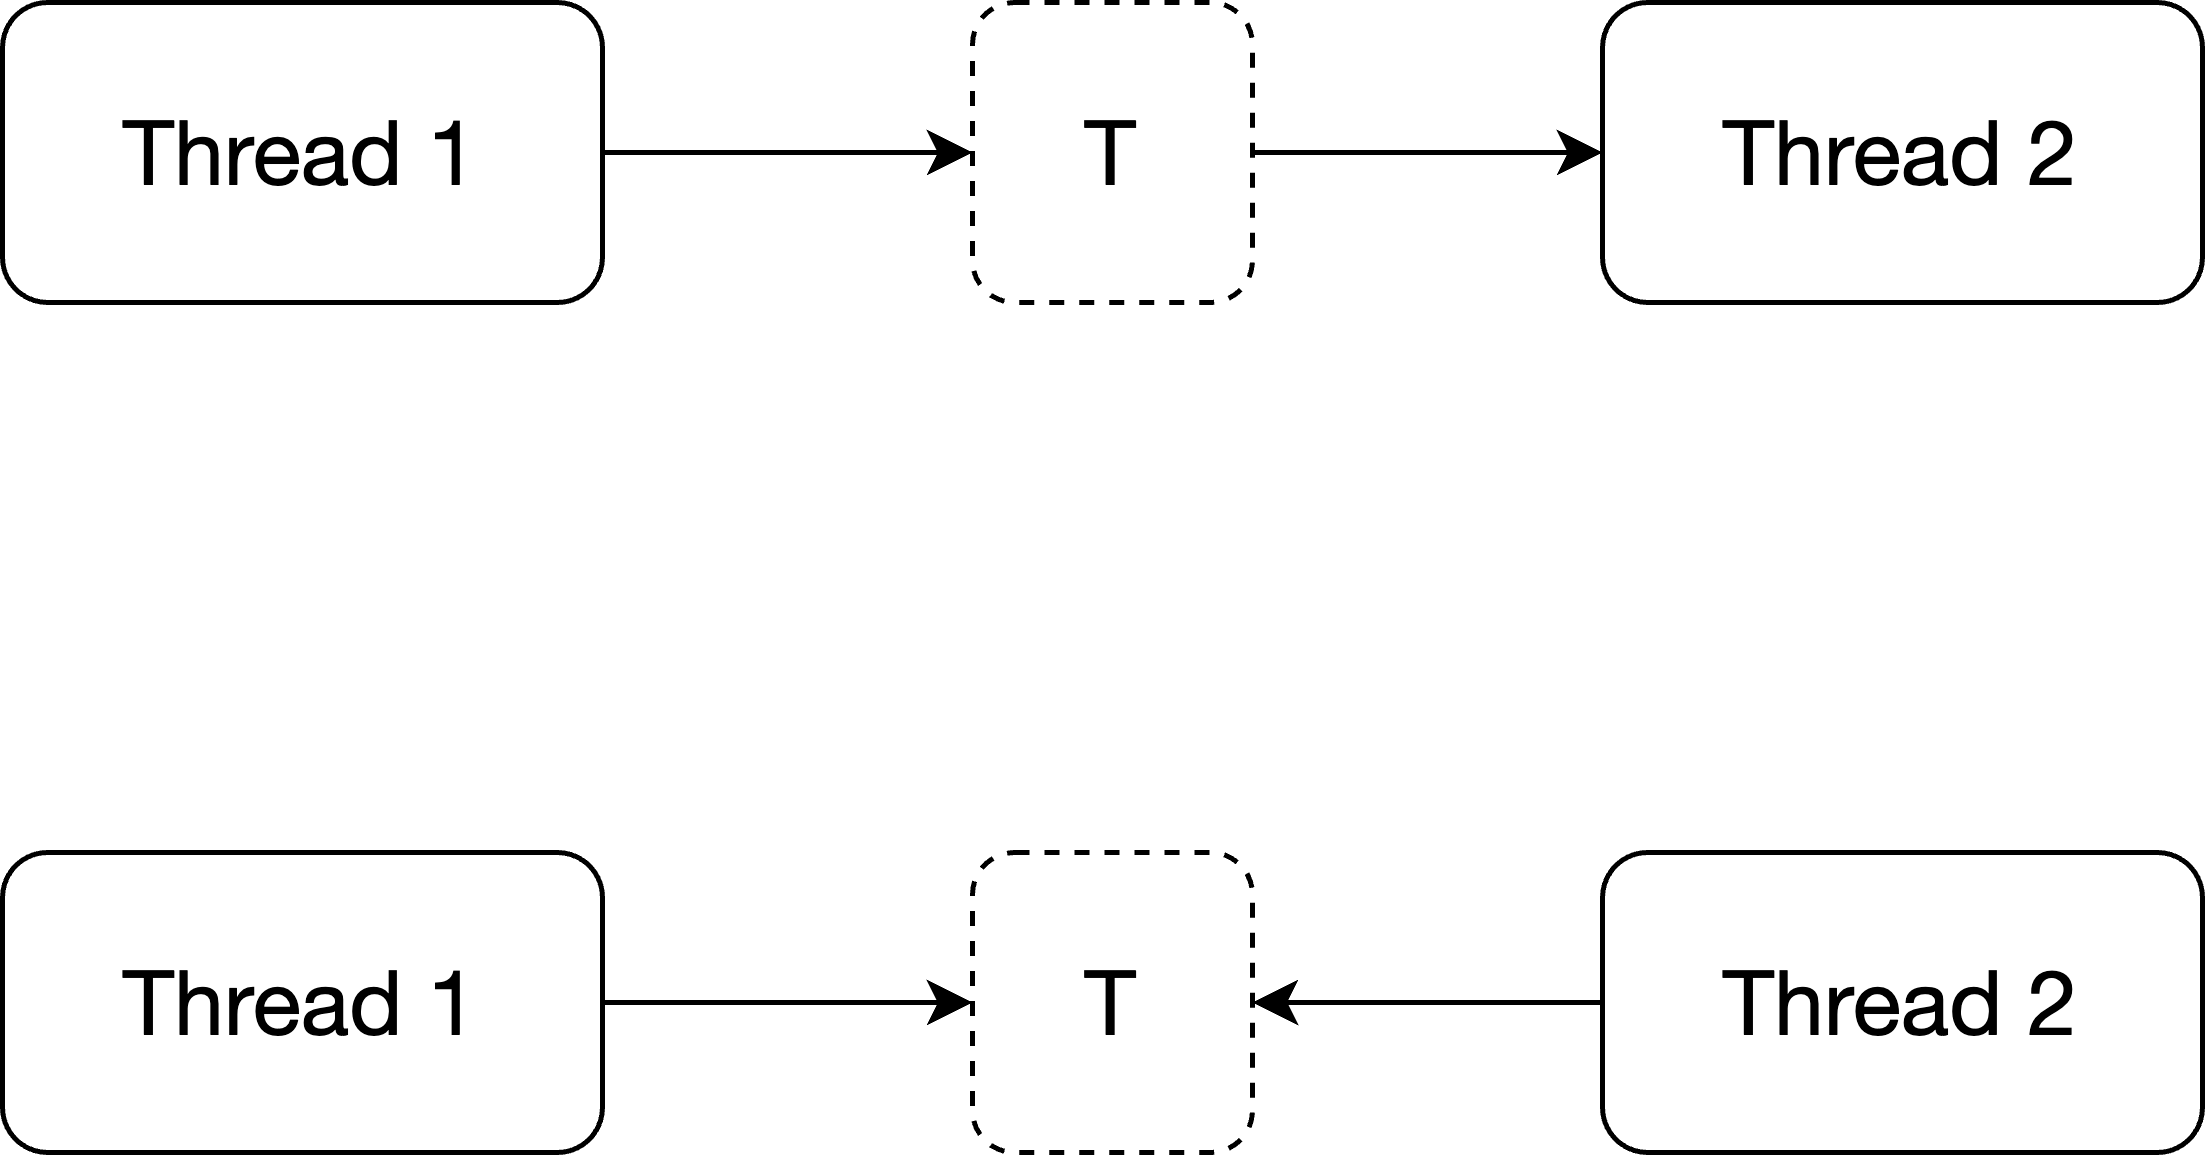

The diagram above was exported from draw.io. Its source (the exported page's mxGraphModel, read from the mxfile embedded in the PNG):
<mxGraphModel dx="1114" dy="1214" grid="1" gridSize="10" guides="1" tooltips="1" connect="1" arrows="1" fold="1" page="1" pageScale="1" pageWidth="827" pageHeight="1169" math="0" shadow="0">
  <root>
    <mxCell id="0" />
    <mxCell id="1" parent="0" />
    <mxCell id="RmKGCodyMOMKhlVE8LaW-3" value="" style="edgeStyle=orthogonalEdgeStyle;rounded=0;orthogonalLoop=1;jettySize=auto;html=1;" edge="1" parent="1" source="RmKGCodyMOMKhlVE8LaW-1" target="RmKGCodyMOMKhlVE8LaW-2">
      <mxGeometry relative="1" as="geometry" />
    </mxCell>
    <mxCell id="RmKGCodyMOMKhlVE8LaW-1" value="&lt;font style=&quot;font-size: 18px;&quot;&gt;Thread 1&lt;/font&gt;" style="rounded=1;whiteSpace=wrap;html=1;fontFamily=Helvetica Neue;fontSize=18;" vertex="1" parent="1">
      <mxGeometry x="180" y="100" width="120" height="60" as="geometry" />
    </mxCell>
    <mxCell id="RmKGCodyMOMKhlVE8LaW-5" style="edgeStyle=orthogonalEdgeStyle;rounded=0;orthogonalLoop=1;jettySize=auto;html=1;" edge="1" parent="1" source="RmKGCodyMOMKhlVE8LaW-2" target="RmKGCodyMOMKhlVE8LaW-4">
      <mxGeometry relative="1" as="geometry" />
    </mxCell>
    <mxCell id="RmKGCodyMOMKhlVE8LaW-2" value="&lt;font style=&quot;font-size: 18px;&quot;&gt;T&lt;/font&gt;" style="rounded=1;whiteSpace=wrap;html=1;fontFamily=Helvetica Neue;fontSize=18;dashed=1;" vertex="1" parent="1">
      <mxGeometry x="374" y="100" width="56" height="60" as="geometry" />
    </mxCell>
    <mxCell id="RmKGCodyMOMKhlVE8LaW-4" value="&lt;font style=&quot;font-size: 18px;&quot;&gt;Thread 2&lt;/font&gt;" style="rounded=1;whiteSpace=wrap;html=1;fontFamily=Helvetica Neue;fontSize=18;" vertex="1" parent="1">
      <mxGeometry x="500" y="100" width="120" height="60" as="geometry" />
    </mxCell>
    <mxCell id="RmKGCodyMOMKhlVE8LaW-7" value="" style="edgeStyle=orthogonalEdgeStyle;rounded=0;orthogonalLoop=1;jettySize=auto;html=1;" edge="1" parent="1" source="RmKGCodyMOMKhlVE8LaW-8" target="RmKGCodyMOMKhlVE8LaW-10">
      <mxGeometry relative="1" as="geometry" />
    </mxCell>
    <mxCell id="RmKGCodyMOMKhlVE8LaW-8" value="&lt;font style=&quot;font-size: 18px;&quot;&gt;Thread 1&lt;/font&gt;" style="rounded=1;whiteSpace=wrap;html=1;fontFamily=Helvetica Neue;fontSize=18;" vertex="1" parent="1">
      <mxGeometry x="180" y="270" width="120" height="60" as="geometry" />
    </mxCell>
    <mxCell id="RmKGCodyMOMKhlVE8LaW-10" value="&lt;font style=&quot;font-size: 18px;&quot;&gt;T&lt;/font&gt;" style="rounded=1;whiteSpace=wrap;html=1;fontFamily=Helvetica Neue;fontSize=18;dashed=1;" vertex="1" parent="1">
      <mxGeometry x="374" y="270" width="56" height="60" as="geometry" />
    </mxCell>
    <mxCell id="RmKGCodyMOMKhlVE8LaW-12" style="edgeStyle=orthogonalEdgeStyle;rounded=0;orthogonalLoop=1;jettySize=auto;html=1;entryX=1;entryY=0.5;entryDx=0;entryDy=0;" edge="1" parent="1" source="RmKGCodyMOMKhlVE8LaW-11" target="RmKGCodyMOMKhlVE8LaW-10">
      <mxGeometry relative="1" as="geometry" />
    </mxCell>
    <mxCell id="RmKGCodyMOMKhlVE8LaW-11" value="&lt;font style=&quot;font-size: 18px;&quot;&gt;Thread 2&lt;/font&gt;" style="rounded=1;whiteSpace=wrap;html=1;fontFamily=Helvetica Neue;fontSize=18;" vertex="1" parent="1">
      <mxGeometry x="500" y="270" width="120" height="60" as="geometry" />
    </mxCell>
  </root>
</mxGraphModel>